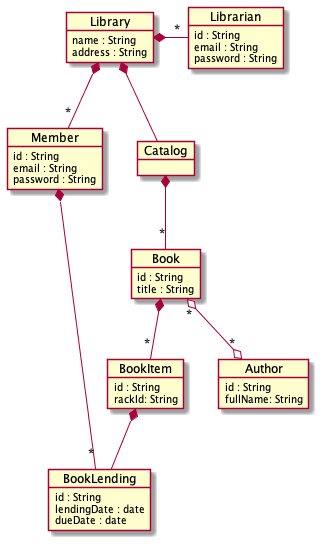

The diagram above was rendered by PlantUML. Its source (embedded in the PNG):
@startuml

Library      *-- Catalog
Library      *-r- "*" Librarian
Library      *-r- "*" Member

Catalog      *-- "*" Book

Book         *-- "*" BookItem
Book         "*" o--o "*" Author

BookItem     *-- BookLending

Member       *-- "*" BookLending

object Member {
  id : String
  email : String
  password : String
}

object Librarian {
  id : String
  email : String
  password : String
}

object Book {
  id : String
  title : String
}

object Author {
  id : String
  fullName: String
}

object BookItem {
  id : String
  rackId: String
}

object BookLending {
  id : String
  lendingDate : date
  dueDate : date
}

object Catalog {
}

object Library {
  name : String
  address : String
}

@enduml